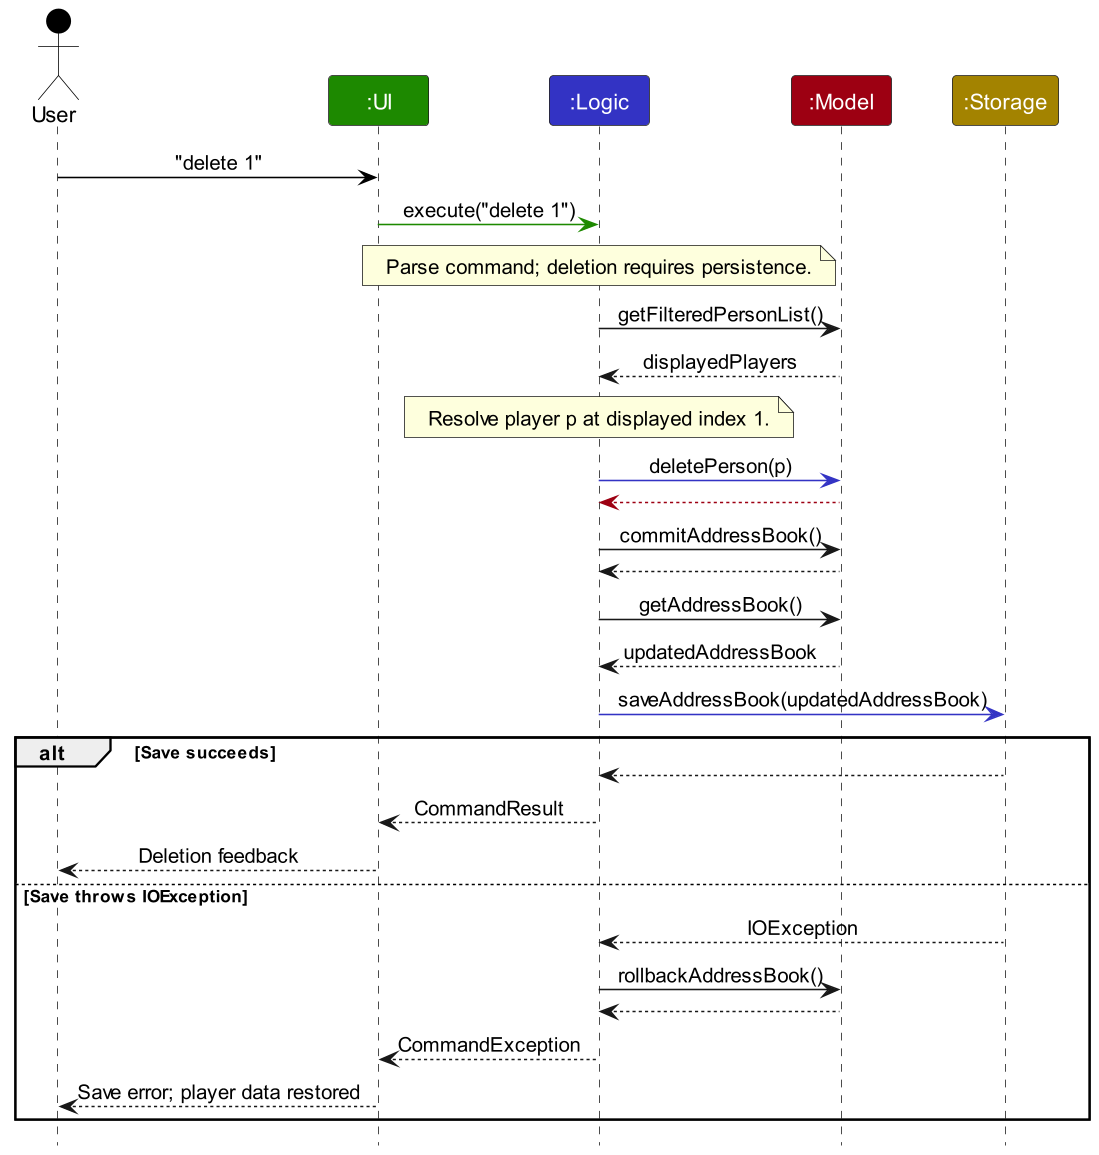

The diagram above was rendered by PlantUML. Its source (embedded in the PNG):
@startuml
!include style.puml
skinparam ArrowFontStyle plain
skinparam dpi 150

Actor User as user USER_COLOR
Participant ":UI" as ui UI_COLOR
Participant ":Logic" as logic LOGIC_COLOR
Participant ":Model" as model MODEL_COLOR
Participant ":Storage" as storage STORAGE_COLOR

user -[USER_COLOR]> ui : "delete 1"

ui -[UI_COLOR]> logic : execute("delete 1")

note over logic : Parse command; deletion requires persistence.
logic -> model : getFilteredPersonList()
model --> logic : displayedPlayers
note over logic : Resolve player p at displayed index 1.

logic -[LOGIC_COLOR]> model : deletePerson(p)

model -[MODEL_COLOR]-> logic
logic -> model : commitAddressBook()
model --> logic

logic -> model : getAddressBook()
model --> logic : updatedAddressBook

logic -[LOGIC_COLOR]> storage : saveAddressBook(updatedAddressBook)

alt Save succeeds
    storage --> logic
    logic --> ui : CommandResult
    ui --> user : Deletion feedback
else Save throws IOException
    storage --> logic : IOException
    logic -> model : rollbackAddressBook()
    model --> logic
    logic --> ui : CommandException
    ui --> user : Save error; player data restored
end
@enduml